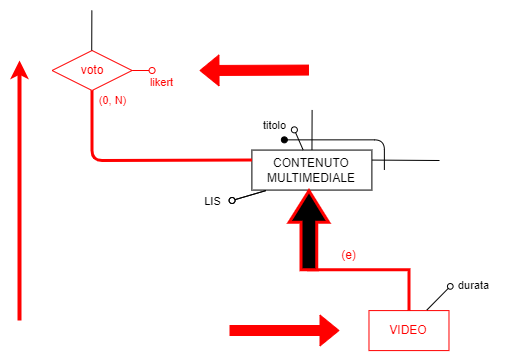

The diagram above was exported from draw.io. Its source (the exported page's mxGraphModel, read from the mxfile embedded in the PNG):
<mxGraphModel dx="3095" dy="2577" grid="1" gridSize="10" guides="1" tooltips="1" connect="1" arrows="1" fold="1" page="1" pageScale="1" pageWidth="850" pageHeight="1100" background="#FFFFFF" math="0" shadow="0">
  <root>
    <mxCell id="0" />
    <mxCell id="1" parent="0" />
    <mxCell id="687" value="" style="edgeStyle=none;html=1;endArrow=none;endFill=0;" parent="1" target="692" edge="1">
      <mxGeometry x="-0.4777" y="20" relative="1" as="geometry">
        <mxPoint as="offset" />
        <mxPoint x="-2067.3923137919855" y="-1690.548925516794" as="sourcePoint" />
      </mxGeometry>
    </mxCell>
    <mxCell id="691" style="edgeStyle=none;html=1;exitX=1;exitY=0.25;exitDx=0;exitDy=0;endArrow=none;endFill=0;" parent="1" source="692" edge="1">
      <mxGeometry relative="1" as="geometry">
        <mxPoint x="-1940" y="-1640" as="targetPoint" />
        <Array as="points" />
      </mxGeometry>
    </mxCell>
    <mxCell id="692" value="CONTENUTO&lt;br&gt;MULTIMEDIALE" style="rounded=0;whiteSpace=wrap;html=1;strokeColor=#000000;" parent="1" vertex="1">
      <mxGeometry x="-2127.61" y="-1650.4299999999998" width="120" height="40" as="geometry" />
    </mxCell>
    <mxCell id="693" value="" style="endArrow=oval;html=1;fillStyle=auto;strokeWidth=1;startSize=6;endSize=6;fillColor=#000000;startArrow=none;startFill=0;endFill=0;" parent="1" source="692" edge="1">
      <mxGeometry width="50" height="50" relative="1" as="geometry">
        <mxPoint x="-2041.07" y="-1673.9933333333333" as="sourcePoint" />
        <mxPoint x="-2085.13" y="-1670.6499999999999" as="targetPoint" />
      </mxGeometry>
    </mxCell>
    <mxCell id="694" value="titolo" style="edgeLabel;html=1;align=center;verticalAlign=middle;resizable=0;points=[];" parent="693" vertex="1" connectable="0">
      <mxGeometry x="0.4791" y="1" relative="1" as="geometry">
        <mxPoint x="-21" y="-10" as="offset" />
      </mxGeometry>
    </mxCell>
    <mxCell id="695" value="" style="endArrow=oval;html=1;fillStyle=auto;strokeWidth=1;startSize=6;endSize=6;fillColor=#000000;startArrow=none;startFill=0;endFill=0;exitX=0.117;exitY=1.013;exitDx=0;exitDy=0;exitPerimeter=0;" parent="1" source="692" edge="1">
      <mxGeometry width="50" height="50" relative="1" as="geometry">
        <mxPoint x="-2109.9020980926425" y="-1579.4299999999998" as="sourcePoint" />
        <mxPoint x="-2147.42" y="-1600" as="targetPoint" />
      </mxGeometry>
    </mxCell>
    <mxCell id="696" value="LIS" style="edgeLabel;html=1;align=center;verticalAlign=middle;resizable=0;points=[];" parent="695" vertex="1" connectable="0">
      <mxGeometry x="0.4791" y="1" relative="1" as="geometry">
        <mxPoint x="-29" y="2" as="offset" />
      </mxGeometry>
    </mxCell>
    <mxCell id="697" value="" style="endArrow=oval;html=1;fillStyle=auto;strokeWidth=1;startSize=6;endSize=6;fillColor=#000000;startArrow=none;startFill=0;endFill=1;" parent="1" edge="1">
      <mxGeometry width="50" height="50" relative="1" as="geometry">
        <mxPoint x="-1995.13" y="-1630.65" as="sourcePoint" />
        <mxPoint x="-2095.13" y="-1660.65" as="targetPoint" />
        <Array as="points">
          <mxPoint x="-1995.13" y="-1660.65" />
        </Array>
      </mxGeometry>
    </mxCell>
    <mxCell id="702" style="edgeStyle=none;jumpStyle=arc;html=1;exitX=0.5;exitY=1;exitDx=0;exitDy=0;entryX=0;entryY=0.25;entryDx=0;entryDy=0;endArrow=none;endFill=0;strokeColor=#FF0000;strokeWidth=3;" parent="1" source="704" target="692" edge="1">
      <mxGeometry relative="1" as="geometry">
        <Array as="points">
          <mxPoint x="-2287.42" y="-1640" />
        </Array>
      </mxGeometry>
    </mxCell>
    <mxCell id="703" value="&lt;font color=&quot;#ff0000&quot;&gt;(0, N)&lt;/font&gt;" style="edgeLabel;html=1;align=center;verticalAlign=middle;resizable=0;points=[];strokeColor=#FF0000;" parent="702" vertex="1" connectable="0">
      <mxGeometry x="-0.8996" relative="1" as="geometry">
        <mxPoint x="20" y="-2" as="offset" />
      </mxGeometry>
    </mxCell>
    <mxCell id="704" value="&lt;font color=&quot;#ff0000&quot;&gt;voto&lt;/font&gt;" style="rhombus;whiteSpace=wrap;html=1;strokeColor=#FF0000;" parent="1" vertex="1">
      <mxGeometry x="-2327.43" y="-1750" width="80" height="40" as="geometry" />
    </mxCell>
    <mxCell id="705" value="" style="endArrow=oval;html=1;fillStyle=auto;strokeWidth=1;startSize=6;endSize=6;fillColor=#000000;startArrow=none;startFill=0;endFill=0;strokeColor=#FF0000;" parent="1" source="704" edge="1">
      <mxGeometry width="50" height="50" relative="1" as="geometry">
        <mxPoint x="-2157.43" y="-1521.8366122312948" as="sourcePoint" />
        <mxPoint x="-2227.42" y="-1730" as="targetPoint" />
      </mxGeometry>
    </mxCell>
    <mxCell id="706" value="&lt;font color=&quot;#ff0000&quot;&gt;likert&lt;/font&gt;" style="edgeLabel;html=1;align=center;verticalAlign=middle;resizable=0;points=[];strokeColor=#FF0000;" parent="705" vertex="1" connectable="0">
      <mxGeometry x="0.4791" y="1" relative="1" as="geometry">
        <mxPoint x="15" y="13" as="offset" />
      </mxGeometry>
    </mxCell>
    <mxCell id="718" value="" style="edgeStyle=none;html=1;endArrow=none;endFill=0;" parent="1" edge="1">
      <mxGeometry x="-0.4777" y="20" relative="1" as="geometry">
        <mxPoint as="offset" />
        <mxPoint x="-2287.6323137919853" y="-1790.118925516794" as="sourcePoint" />
        <mxPoint x="-2287.7775814708457" y="-1749.9999999999998" as="targetPoint" />
      </mxGeometry>
    </mxCell>
    <mxCell id="725" value="" style="endArrow=oval;html=1;fillStyle=auto;strokeWidth=1;startSize=6;endSize=6;fillColor=#000000;startArrow=none;startFill=0;endFill=0;exitX=0.117;exitY=1.013;exitDx=0;exitDy=0;exitPerimeter=0;" parent="1" edge="1">
      <mxGeometry width="50" height="50" relative="1" as="geometry">
        <mxPoint x="-2113.57" y="-1609.9099999999999" as="sourcePoint" />
        <mxPoint x="-2147.42" y="-1600" as="targetPoint" />
      </mxGeometry>
    </mxCell>
    <mxCell id="726" value="LIS" style="edgeLabel;html=1;align=center;verticalAlign=middle;resizable=0;points=[];" parent="725" vertex="1" connectable="0">
      <mxGeometry x="0.4791" y="1" relative="1" as="geometry">
        <mxPoint x="-29" y="2" as="offset" />
      </mxGeometry>
    </mxCell>
    <mxCell id="729" style="edgeStyle=elbowEdgeStyle;elbow=vertical;html=1;exitX=0.5;exitY=1;exitDx=0;exitDy=0;entryX=0.5;entryY=0;entryDx=0;entryDy=0;endArrow=none;endFill=0;rounded=0;jumpStyle=arc;strokeColor=#FF0000;strokeWidth=3;" parent="1" target="730" edge="1">
      <mxGeometry relative="1" as="geometry">
        <mxPoint x="-2070.5199999999995" y="-1610.43" as="sourcePoint" />
        <Array as="points">
          <mxPoint x="-2019.9799999999998" y="-1530.65" />
        </Array>
      </mxGeometry>
    </mxCell>
    <mxCell id="730" value="&lt;font color=&quot;#ff0000&quot;&gt;VIDEO&lt;/font&gt;" style="whiteSpace=wrap;html=1;strokeColor=#FF0000;" parent="1" vertex="1">
      <mxGeometry x="-2010.5199999999998" y="-1489.91" width="80" height="40" as="geometry" />
    </mxCell>
    <mxCell id="731" value="" style="shape=singleArrow;whiteSpace=wrap;html=1;arrowWidth=0.4;arrowSize=0.4;rotation=-90;fillColor=#000000;strokeColor=#FF0000;strokeWidth=3;" parent="1" vertex="1">
      <mxGeometry x="-2110" y="-1589.92" width="78.91" height="39.32" as="geometry" />
    </mxCell>
    <mxCell id="732" value="&lt;font color=&quot;#ff0000&quot;&gt;(e)&lt;/font&gt;" style="text;html=1;align=center;verticalAlign=middle;resizable=0;points=[];autosize=1;strokeColor=none;fillColor=none;" parent="1" vertex="1">
      <mxGeometry x="-2050.52" y="-1560.39" width="40" height="30" as="geometry" />
    </mxCell>
    <mxCell id="733" value="" style="endArrow=none;html=1;strokeColor=#000000;entryX=0;entryY=1;entryDx=0;entryDy=0;" parent="1" target="734" edge="1">
      <mxGeometry width="50" height="50" relative="1" as="geometry">
        <mxPoint x="-1952.7199999999998" y="-1490.39" as="sourcePoint" />
        <mxPoint x="-1930.9099999999999" y="-1510.0000000000002" as="targetPoint" />
      </mxGeometry>
    </mxCell>
    <mxCell id="734" value="" style="ellipse;whiteSpace=wrap;html=1;aspect=fixed;strokeColor=#000000;" parent="1" vertex="1">
      <mxGeometry x="-1932.06" y="-1516.96" width="5.67" height="5.67" as="geometry" />
    </mxCell>
    <mxCell id="735" value="&lt;font style=&quot;font-size: 11px;&quot;&gt;durata&lt;/font&gt;" style="text;html=1;align=center;verticalAlign=middle;resizable=0;points=[];autosize=1;strokeColor=none;fillColor=none;" parent="1" vertex="1">
      <mxGeometry x="-1930.5199999999998" y="-1530.39" width="50" height="30" as="geometry" />
    </mxCell>
    <mxCell id="736" value="" style="shape=flexArrow;endArrow=classic;html=1;strokeColor=#FF0000;fontColor=#FF0000;fillColor=#FF0000;" parent="1" edge="1">
      <mxGeometry width="50" height="50" relative="1" as="geometry">
        <mxPoint x="-2150" y="-1470" as="sourcePoint" />
        <mxPoint x="-2040" y="-1470" as="targetPoint" />
      </mxGeometry>
    </mxCell>
    <mxCell id="737" value="" style="endArrow=classic;html=1;strokeColor=#FF0000;fontColor=#FF0000;fillColor=#FF0000;strokeWidth=4;" parent="1" edge="1">
      <mxGeometry width="50" height="50" relative="1" as="geometry">
        <mxPoint x="-2360" y="-1480" as="sourcePoint" />
        <mxPoint x="-2360" y="-1740" as="targetPoint" />
      </mxGeometry>
    </mxCell>
    <mxCell id="738" value="" style="shape=flexArrow;endArrow=classic;html=1;strokeColor=#FF0000;fontColor=#FF0000;fillColor=#FF0000;" parent="1" edge="1">
      <mxGeometry width="50" height="50" relative="1" as="geometry">
        <mxPoint x="-2070.52" y="-1730.42" as="sourcePoint" />
        <mxPoint x="-2180" y="-1730" as="targetPoint" />
      </mxGeometry>
    </mxCell>
  </root>
</mxGraphModel>